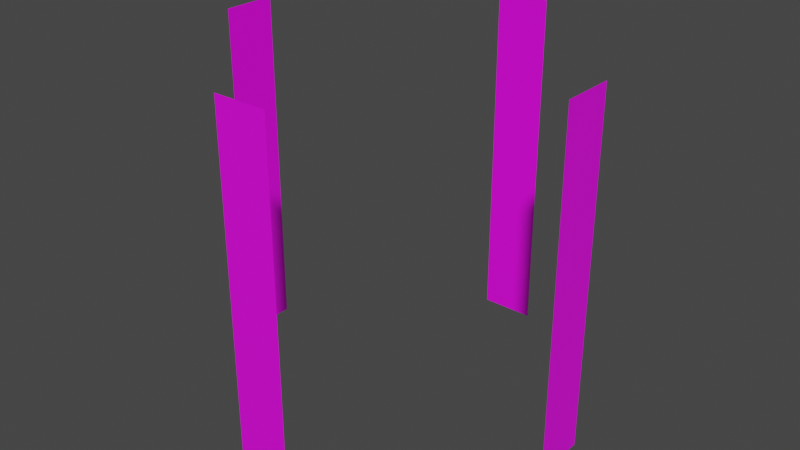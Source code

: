 # Source: FER_HeightMap_demobackground.blend  (saved by Blender 3.0.42; exported with 4.5.12 LTS)
import bpy
from mathutils import Matrix  # noqa: F401  (used for matrix-valued properties, if any)

bpy.ops.wm.read_factory_settings(use_empty=True)
scene = bpy.context.scene
scene.name = 'Scene'

# ---- collections
col_collection = bpy.data.collections.new('Collection'); scene.collection.children.link(col_collection)

# ---- images (referenced by path relative to the original .blend; pixels are not part of the script)
import os
ASSET_DIR = os.environ.get("B2B_ASSET_DIR", "")  # directory of the original .blend (textures are referenced by path, not embedded)
HERE = os.path.dirname(os.path.abspath(__file__))  # packed textures are extracted next to this script under _unpacked/

def load_image(name, relpath, width, height, colorspace="sRGB"):
    """Load a texture the original file referenced (path relative to the .blend, or extracted next to this script)."""
    p = next((c for c in (os.path.join(HERE, relpath), os.path.join(ASSET_DIR, relpath)) if relpath and os.path.exists(c)), "")
    if p:
        img = bpy.data.images.load(p, check_existing=True)
        img.name = name
    else:  # same state as the original file: an image datablock whose file is absent (Cycles renders it pink)
        img = bpy.data.images.new(name, width, height)
        img.source = "FILE"
        img.filepath = "//" + (relpath or name)
    img.colorspace_settings.name = colorspace
    return img
img_heighttex_dds = load_image('heighttex.dds', 'heighttex.dds', 1024, 1024, 'sRGB')

# ---- materials (node trees are filled in below, after node groups)
mat_mesh_5 = bpy.data.materials.new('Mesh-5')
mat_mesh_5.use_transparent_shadow = False

# ---- material node trees
mat_mesh_5.use_nodes = True; mat_mesh_5.node_tree.nodes.clear()
_N = mat_mesh_5.node_tree.nodes; _L = mat_mesh_5.node_tree.links
n0 = _N.new('ShaderNodeBsdfPrincipled'); n0.name = 'Principled BSDF'; n0.location = (10, 300)
n0.distribution = 'GGX'
n0.subsurface_method = 'RANDOM_WALK_SKIN'
n0.inputs[3].default_value = 1.45
n0.inputs[27].default_value = (0.0, 0.0, 0.0, 1.0)
n0.inputs[28].default_value = 1.0
n1 = _N.new('ShaderNodeOutputMaterial'); n1.name = 'Material Output'; n1.location = (300, 300)
n2 = _N.new('ShaderNodeTexImage'); n2.name = 'Image Texture'; n2.location = (-280, 275)
n2.image = img_heighttex_dds
_L.new(n0.outputs[0], n1.inputs[0])
_L.new(n2.outputs[0], n0.inputs[0])
n1.is_active_output = True

# ---- world
world_world = bpy.data.worlds.new('World'); scene.world = world_world
world_world.use_nodes = True; world_world.node_tree.nodes.clear()
_N = world_world.node_tree.nodes; _L = world_world.node_tree.links
n0 = _N.new('ShaderNodeOutputWorld'); n0.name = 'World Output'; n0.location = (300, 300)
n1 = _N.new('ShaderNodeBackground'); n1.name = 'Background'; n1.location = (10, 300)
n1.inputs[0].default_value = (0.05088, 0.05088, 0.05088, 1.0)
_L.new(n1.outputs[0], n0.inputs[0])
n0.is_active_output = True
world_world.color = (0.05088, 0.05088, 0.05088)
world_world.use_sun_shadow = False
world_world.sun_shadow_jitter_overblur = 0.0

# ---- meshes
me_model_0 = bpy.data.meshes.new('Model-0')
me_model_0.from_pydata([(-4.138, 0.605, 0.6626), (-4.138, -0.605, 8.503), (-4.138, -0.605, 0.6626), (4.138, -0.605, 8.503), (4.138, 0.605, 0.6626), (4.138, -0.605, 0.6626), (-0.605, -4.138, 0.6626), (0.605, -4.138, 8.503), (0.605, -4.138, 0.6626), (0.605, 4.138, 8.503), (-0.605, 4.138, 0.6626), (0.605, 4.138, 0.6626), (-4.138, 0.605, 8.503), (4.138, 0.605, 8.503), (-0.605, -4.138, 8.503), (-0.605, 4.138, 8.503)], [], [(0, 1, 2), (3, 4, 5), (6, 7, 8), (9, 10, 11), (0, 12, 1), (3, 13, 4), (6, 14, 7), (9, 15, 10)])
me_model_0.polygons.foreach_set('use_smooth', [True] * 8)
_uv = me_model_0.uv_layers.new(name='UVMap')
_uv.uv.foreach_set('vector', [1.0, 0.0, 0.0, 1.0, 0.0, 0.0, 1.0, 1.0, 0.0, 0.0, 1.0, 0.0, 1.0, 0.0, 0.0, 1.0, 0.0, 0.0, 1.0, 1.0, 0.0, 0.0, 1.0, 0.0, 1.0, 0.0, 1.0, 1.0, 0.0, 1.0, 1.0, 1.0, 0.0, 1.0, 0.0, 0.0, 1.0, 0.0, 1.0, 1.0, 0.0, 1.0, 1.0, 1.0, 0.0, 1.0, 0.0, 0.0])
me_model_0.materials.append(mat_mesh_5)
me_model_0.use_remesh_fix_poles = True
me_model_0.use_remesh_preserve_attributes = False
me_model_0.update()

# ---- objects
ob_model_0 = bpy.data.objects.new('Model-0', me_model_0)

# ---- transforms, parenting, visibility, modifiers, constraints
ob_model_0.location = (0.0, 0.0, 0.0)

# ---- collection membership
col_collection.objects.link(ob_model_0)

# ---- scene / render settings (as saved in the file)
scene.frame_start = 1; scene.frame_end = 250; scene.frame_set(1)
scene.render.engine = 'BLENDER_EEVEE_NEXT'
scene.cycles.sampling_pattern = 'TABULATED_SOBOL'
scene.cycles.use_light_tree = False
scene.view_settings.view_transform = 'Filmic'
bpy.context.view_layer.update()

# ---- added for rendering (the .blend has no active camera and no usable light): camera, sun
cam_auto = bpy.data.cameras.new('AutoCamera')
cam_auto.lens = 50.0
cam_auto.sensor_width = 36.0
cam_auto.clip_end = 1000.0
ob_auto_camera = bpy.data.objects.new('AutoCamera', cam_auto)
scene.collection.objects.link(ob_auto_camera)
ob_auto_camera.location = (13.0347, -15.6416, 15.0108)
ob_auto_camera.rotation_euler = (1.09748, -7.21219e-08, 0.694738)
scene.camera = ob_auto_camera
light_auto_sun = bpy.data.lights.new('AutoSun', 'SUN')
light_auto_sun.energy = 3.0
light_auto_sun.angle = 0.0523599
ob_auto_sun = bpy.data.objects.new('AutoSun', light_auto_sun)
scene.collection.objects.link(ob_auto_sun)
ob_auto_sun.rotation_euler = (0.872665, 0.174533, 0.523599)
bpy.context.view_layer.update()
